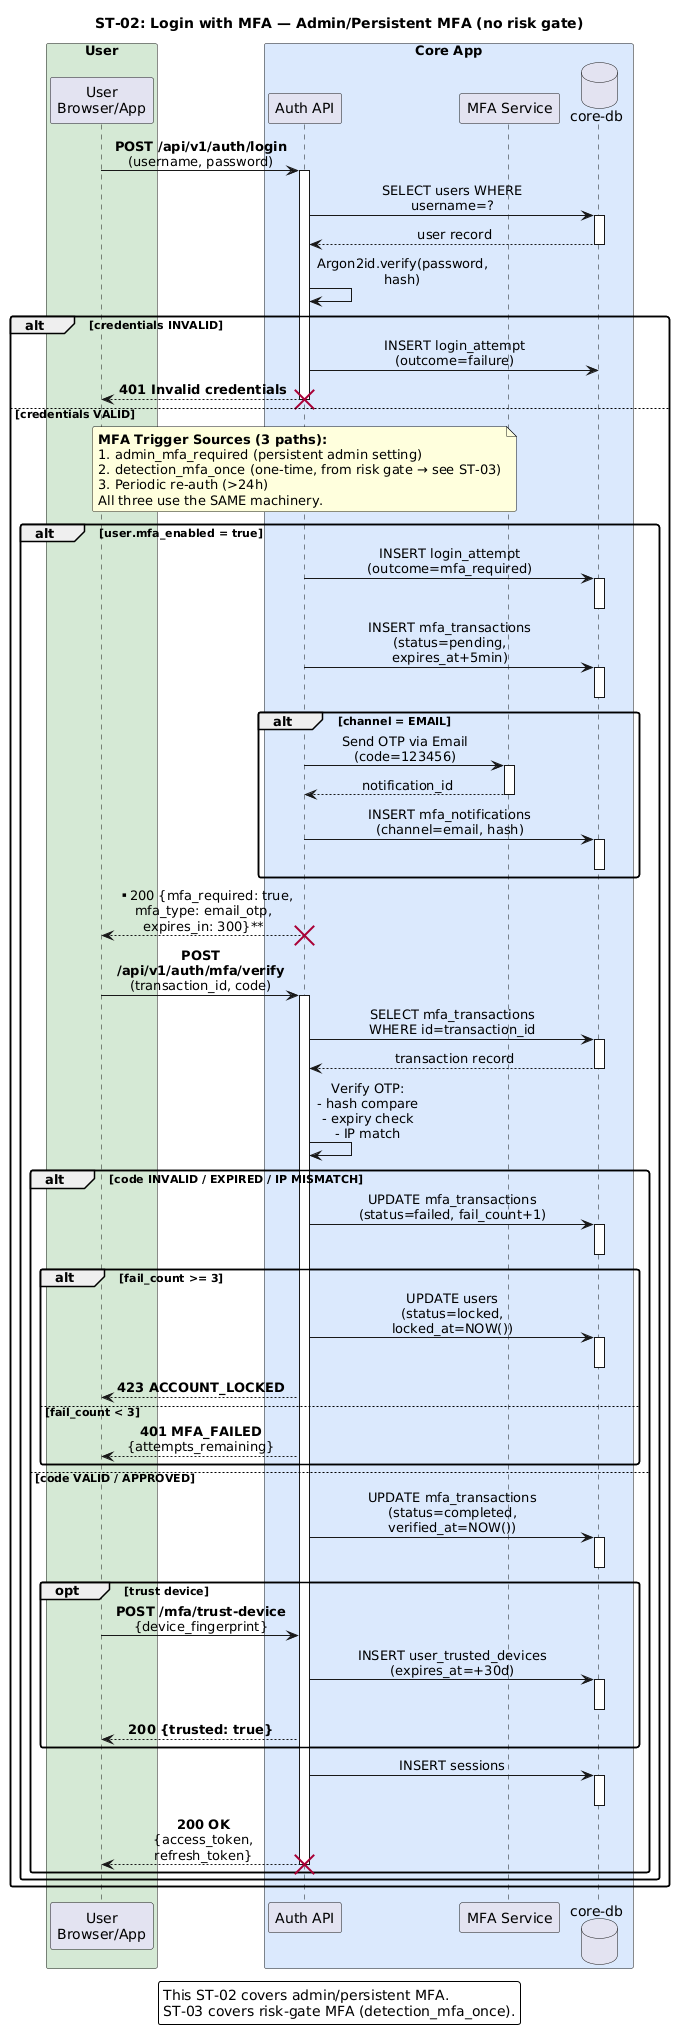

The diagram above was rendered by PlantUML. Its source (embedded in the PNG):
@startuml
skinparam backgroundColor #FFFFFF
skinparam shadowing false
skinparam defaultFontName Sans
skinparam BoxPadding 8
skinparam roundCorner 5
skinparam maxMessageSize 200
skinparam sequenceMessageAlign center

title ST-02: Login with MFA — Admin/Persistent MFA (no risk gate)

box "User" #D5E8D4
participant "User\nBrowser/App" as U
end box

box "Core App" #DAE8FC
participant "Auth API" as CA
participant "MFA Service" as MF
database "core-db" as CDB
end box

U -> CA : **POST /api/v1/auth/login**\n(username, password)
activate CA

CA -> CDB : SELECT users WHERE username=?
activate CDB
CDB --> CA : user record
deactivate CDB

CA -> CA : Argon2id.verify(password, hash)
alt credentials INVALID
    CA -> CDB : INSERT login_attempt\n(outcome=failure)
    CA --> U : **401 Invalid credentials**
    destroy CA
else credentials VALID
    note over CA
      **MFA Trigger Sources (3 paths):**
      1. admin_mfa_required (persistent admin setting)
      2. detection_mfa_once (one-time, from risk gate → see ST-03)
      3. Periodic re-auth (>24h)
      All three use the SAME machinery.
    end note

    alt user.mfa_enabled = true
        CA -> CDB : INSERT login_attempt\n(outcome=mfa_required)
        activate CDB
        deactivate CDB

        CA -> CDB : INSERT mfa_transactions\n(status=pending, expires_at+5min)
        activate CDB
        deactivate CDB

        alt channel = EMAIL
            CA -> MF : Send OTP via Email\n(code=123456)
            activate MF
            MF --> CA : notification_id
            deactivate MF
            CA -> CDB : INSERT mfa_notifications\n(channel=email, hash)
            activate CDB
            deactivate CDB
        end alt

        CA --> U : **200 {mfa_required: true,\nmfa_type: email_otp,\nexpires_in: 300}**
        destroy CA

        U -> CA : **POST /api/v1/auth/mfa/verify**\n(transaction_id, code)
        activate CA

        CA -> CDB : SELECT mfa_transactions\nWHERE id=transaction_id
        activate CDB
        CDB --> CA : transaction record
        deactivate CDB

        CA -> CA : Verify OTP:\n- hash compare\n- expiry check\n- IP match

        alt code INVALID / EXPIRED / IP MISMATCH
            CA -> CDB : UPDATE mfa_transactions\n(status=failed, fail_count+1)
            activate CDB
            deactivate CDB
            alt fail_count >= 3
                CA -> CDB : UPDATE users\n(status=locked, locked_at=NOW())
                activate CDB
                deactivate CDB
                CA --> U : **423 ACCOUNT_LOCKED**
            else fail_count < 3
                CA --> U : **401 MFA_FAILED**\n{attempts_remaining}
            end alt
        else code VALID / APPROVED
            CA -> CDB : UPDATE mfa_transactions\n(status=completed, verified_at=NOW())
            activate CDB
            deactivate CDB

            opt trust device
                U -> CA : **POST /mfa/trust-device**\n{device_fingerprint}
                CA -> CDB : INSERT user_trusted_devices\n(expires_at=+30d)
                activate CDB
                deactivate CDB
                CA --> U : **200 {trusted: true}**
            end opt

            CA -> CDB : INSERT sessions
            activate CDB
            deactivate CDB
            CA --> U : **200 OK**\n{access_token, refresh_token}
            destroy CA
        end alt
    end alt
end alt

legend bottom
  This ST-02 covers admin/persistent MFA.
  ST-03 covers risk-gate MFA (detection_mfa_once).
endlegend
@enduml